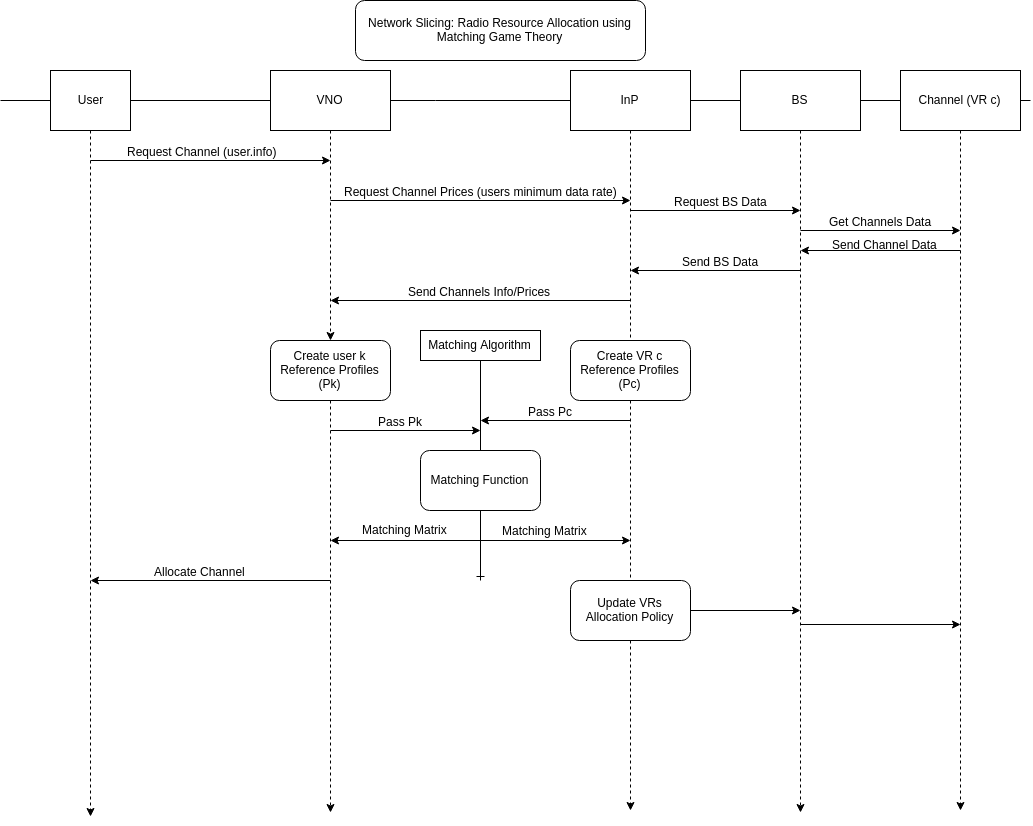

The diagram above was exported from draw.io. Its source (the exported page's mxGraphModel, read from the mxfile embedded in the PNG):
<mxGraphModel dx="1673" dy="948" grid="1" gridSize="10" guides="1" tooltips="1" connect="1" arrows="1" fold="1" page="1" pageScale="1" pageWidth="1100" pageHeight="850" background="#ffffff" math="0" shadow="0">
  <root>
    <mxCell id="0" />
    <mxCell id="1" parent="0" />
    <mxCell id="nyCiDH3pCjMjIJaFgQ3H-1" value="" style="endArrow=none;html=1;" parent="1" source="nyCiDH3pCjMjIJaFgQ3H-6" edge="1">
      <mxGeometry width="50" height="50" relative="1" as="geometry">
        <mxPoint x="10" y="116" as="sourcePoint" />
        <mxPoint x="1040" y="116" as="targetPoint" />
      </mxGeometry>
    </mxCell>
    <mxCell id="nyCiDH3pCjMjIJaFgQ3H-31" style="edgeStyle=none;rounded=0;orthogonalLoop=1;jettySize=auto;html=1;dashed=1;endArrow=classic;endFill=1;" parent="1" source="nyCiDH3pCjMjIJaFgQ3H-2" edge="1">
      <mxGeometry relative="1" as="geometry">
        <mxPoint x="100" y="832" as="targetPoint" />
      </mxGeometry>
    </mxCell>
    <mxCell id="nyCiDH3pCjMjIJaFgQ3H-2" value="User" style="rounded=0;whiteSpace=wrap;html=1;" parent="1" vertex="1">
      <mxGeometry x="60" y="86" width="80" height="60" as="geometry" />
    </mxCell>
    <mxCell id="nyCiDH3pCjMjIJaFgQ3H-3" value="" style="endArrow=none;html=1;" parent="1" target="nyCiDH3pCjMjIJaFgQ3H-2" edge="1">
      <mxGeometry width="50" height="50" relative="1" as="geometry">
        <mxPoint x="10" y="116" as="sourcePoint" />
        <mxPoint x="1040" y="116" as="targetPoint" />
      </mxGeometry>
    </mxCell>
    <mxCell id="nyCiDH3pCjMjIJaFgQ3H-27" style="edgeStyle=orthogonalEdgeStyle;rounded=0;orthogonalLoop=1;jettySize=auto;html=1;dashed=1;" parent="1" source="nyCiDH3pCjMjIJaFgQ3H-6" edge="1">
      <mxGeometry relative="1" as="geometry">
        <mxPoint x="810" y="828" as="targetPoint" />
      </mxGeometry>
    </mxCell>
    <mxCell id="nyCiDH3pCjMjIJaFgQ3H-6" value="BS" style="rounded=0;whiteSpace=wrap;html=1;" parent="1" vertex="1">
      <mxGeometry x="750" y="86" width="120" height="60" as="geometry" />
    </mxCell>
    <mxCell id="nyCiDH3pCjMjIJaFgQ3H-7" value="" style="endArrow=none;html=1;" parent="1" source="nyCiDH3pCjMjIJaFgQ3H-2" target="nyCiDH3pCjMjIJaFgQ3H-6" edge="1">
      <mxGeometry width="50" height="50" relative="1" as="geometry">
        <mxPoint x="140" y="116" as="sourcePoint" />
        <mxPoint x="1040" y="116" as="targetPoint" />
      </mxGeometry>
    </mxCell>
    <mxCell id="nyCiDH3pCjMjIJaFgQ3H-24" style="edgeStyle=orthogonalEdgeStyle;rounded=0;orthogonalLoop=1;jettySize=auto;html=1;dashed=1;" parent="1" source="nyCiDH3pCjMjIJaFgQ3H-5" edge="1">
      <mxGeometry relative="1" as="geometry">
        <mxPoint x="640" y="826" as="targetPoint" />
      </mxGeometry>
    </mxCell>
    <mxCell id="nyCiDH3pCjMjIJaFgQ3H-5" value="InP" style="rounded=0;whiteSpace=wrap;html=1;" parent="1" vertex="1">
      <mxGeometry x="580" y="86" width="120" height="60" as="geometry" />
    </mxCell>
    <mxCell id="nyCiDH3pCjMjIJaFgQ3H-26" style="rounded=0;orthogonalLoop=1;jettySize=auto;html=1;dashed=1;" parent="1" source="nyCiDH3pCjMjIJaFgQ3H-52" edge="1">
      <mxGeometry relative="1" as="geometry">
        <mxPoint x="340" y="828" as="targetPoint" />
      </mxGeometry>
    </mxCell>
    <mxCell id="nyCiDH3pCjMjIJaFgQ3H-4" value="VNO" style="rounded=0;whiteSpace=wrap;html=1;" parent="1" vertex="1">
      <mxGeometry x="280" y="86" width="120" height="60" as="geometry" />
    </mxCell>
    <mxCell id="nyCiDH3pCjMjIJaFgQ3H-28" style="edgeStyle=orthogonalEdgeStyle;rounded=0;orthogonalLoop=1;jettySize=auto;html=1;dashed=1;" parent="1" source="nyCiDH3pCjMjIJaFgQ3H-8" edge="1">
      <mxGeometry relative="1" as="geometry">
        <mxPoint x="970" y="826" as="targetPoint" />
      </mxGeometry>
    </mxCell>
    <mxCell id="nyCiDH3pCjMjIJaFgQ3H-8" value="Channel (VR c)" style="rounded=0;whiteSpace=wrap;html=1;" parent="1" vertex="1">
      <mxGeometry x="910" y="86" width="120" height="60" as="geometry" />
    </mxCell>
    <mxCell id="nyCiDH3pCjMjIJaFgQ3H-16" value="" style="endArrow=classic;html=1;" parent="1" edge="1">
      <mxGeometry width="50" height="50" relative="1" as="geometry">
        <mxPoint x="340" y="596" as="sourcePoint" />
        <mxPoint x="100" y="596" as="targetPoint" />
      </mxGeometry>
    </mxCell>
    <mxCell id="nyCiDH3pCjMjIJaFgQ3H-17" value="Allocate Channel" style="text;html=1;resizable=0;points=[];align=center;verticalAlign=middle;labelBackgroundColor=#ffffff;" parent="nyCiDH3pCjMjIJaFgQ3H-16" vertex="1" connectable="0">
      <mxGeometry x="0.36" y="3" relative="1" as="geometry">
        <mxPoint x="32" y="-13" as="offset" />
      </mxGeometry>
    </mxCell>
    <mxCell id="nyCiDH3pCjMjIJaFgQ3H-20" value="" style="endArrow=classic;html=1;" parent="1" edge="1">
      <mxGeometry width="50" height="50" relative="1" as="geometry">
        <mxPoint x="100" y="176" as="sourcePoint" />
        <mxPoint x="340" y="176" as="targetPoint" />
      </mxGeometry>
    </mxCell>
    <mxCell id="nyCiDH3pCjMjIJaFgQ3H-21" value="Request Channel (user.info)" style="text;html=1;resizable=0;points=[];align=center;verticalAlign=middle;labelBackgroundColor=#ffffff;" parent="nyCiDH3pCjMjIJaFgQ3H-20" vertex="1" connectable="0">
      <mxGeometry x="-0.28" y="2" relative="1" as="geometry">
        <mxPoint x="25" y="-8" as="offset" />
      </mxGeometry>
    </mxCell>
    <mxCell id="nyCiDH3pCjMjIJaFgQ3H-33" value="" style="endArrow=classic;html=1;" parent="1" edge="1">
      <mxGeometry width="50" height="50" relative="1" as="geometry">
        <mxPoint x="340" y="216" as="sourcePoint" />
        <mxPoint x="640" y="216" as="targetPoint" />
      </mxGeometry>
    </mxCell>
    <mxCell id="nyCiDH3pCjMjIJaFgQ3H-34" value="Request Channel Prices (users minimum data rate)" style="text;html=1;resizable=0;points=[];align=center;verticalAlign=middle;labelBackgroundColor=#ffffff;" parent="nyCiDH3pCjMjIJaFgQ3H-33" vertex="1" connectable="0">
      <mxGeometry x="-0.28" y="2" relative="1" as="geometry">
        <mxPoint x="42" y="-8" as="offset" />
      </mxGeometry>
    </mxCell>
    <mxCell id="nyCiDH3pCjMjIJaFgQ3H-36" value="" style="endArrow=classic;html=1;" parent="1" edge="1">
      <mxGeometry width="50" height="50" relative="1" as="geometry">
        <mxPoint x="640" y="316" as="sourcePoint" />
        <mxPoint x="340" y="316" as="targetPoint" />
      </mxGeometry>
    </mxCell>
    <mxCell id="nyCiDH3pCjMjIJaFgQ3H-37" value="Send Channels Info/Prices&amp;nbsp;" style="text;html=1;resizable=0;points=[];align=center;verticalAlign=middle;labelBackgroundColor=#ffffff;" parent="nyCiDH3pCjMjIJaFgQ3H-36" vertex="1" connectable="0">
      <mxGeometry x="-0.28" y="2" relative="1" as="geometry">
        <mxPoint x="-42" y="-12" as="offset" />
      </mxGeometry>
    </mxCell>
    <mxCell id="nyCiDH3pCjMjIJaFgQ3H-38" value="" style="endArrow=classic;html=1;" parent="1" edge="1">
      <mxGeometry width="50" height="50" relative="1" as="geometry">
        <mxPoint x="640" y="226" as="sourcePoint" />
        <mxPoint x="810" y="226" as="targetPoint" />
      </mxGeometry>
    </mxCell>
    <mxCell id="nyCiDH3pCjMjIJaFgQ3H-39" value="Request BS Data" style="text;html=1;resizable=0;points=[];align=center;verticalAlign=middle;labelBackgroundColor=#ffffff;" parent="nyCiDH3pCjMjIJaFgQ3H-38" vertex="1" connectable="0">
      <mxGeometry x="0.1529" y="2" relative="1" as="geometry">
        <mxPoint x="-8" y="-8" as="offset" />
      </mxGeometry>
    </mxCell>
    <mxCell id="nyCiDH3pCjMjIJaFgQ3H-40" value="" style="endArrow=classic;html=1;" parent="1" edge="1">
      <mxGeometry width="50" height="50" relative="1" as="geometry">
        <mxPoint x="810" y="246" as="sourcePoint" />
        <mxPoint x="970" y="246" as="targetPoint" />
      </mxGeometry>
    </mxCell>
    <mxCell id="nyCiDH3pCjMjIJaFgQ3H-41" value="Get Channels Data" style="text;html=1;resizable=0;points=[];align=center;verticalAlign=middle;labelBackgroundColor=#ffffff;" parent="nyCiDH3pCjMjIJaFgQ3H-40" vertex="1" connectable="0">
      <mxGeometry x="-0.2875" y="3" relative="1" as="geometry">
        <mxPoint x="23" y="-7" as="offset" />
      </mxGeometry>
    </mxCell>
    <mxCell id="nyCiDH3pCjMjIJaFgQ3H-43" value="" style="endArrow=classic;html=1;" parent="1" edge="1">
      <mxGeometry width="50" height="50" relative="1" as="geometry">
        <mxPoint x="970" y="266" as="sourcePoint" />
        <mxPoint x="810" y="266" as="targetPoint" />
      </mxGeometry>
    </mxCell>
    <mxCell id="nyCiDH3pCjMjIJaFgQ3H-44" value="" style="endArrow=classic;html=1;" parent="1" edge="1">
      <mxGeometry width="50" height="50" relative="1" as="geometry">
        <mxPoint x="810" y="285.9999999999999" as="sourcePoint" />
        <mxPoint x="640" y="286" as="targetPoint" />
      </mxGeometry>
    </mxCell>
    <mxCell id="nyCiDH3pCjMjIJaFgQ3H-50" value="Send BS Data" style="text;html=1;resizable=0;points=[];align=center;verticalAlign=middle;labelBackgroundColor=#ffffff;" parent="nyCiDH3pCjMjIJaFgQ3H-44" vertex="1" connectable="0">
      <mxGeometry x="-0.1471" relative="1" as="geometry">
        <mxPoint x="-7.5" y="-10" as="offset" />
      </mxGeometry>
    </mxCell>
    <mxCell id="nyCiDH3pCjMjIJaFgQ3H-45" value="Send Channel Data" style="text;html=1;resizable=0;points=[];autosize=1;align=left;verticalAlign=top;spacingTop=-4;" parent="1" vertex="1">
      <mxGeometry x="840" y="251" width="120" height="20" as="geometry" />
    </mxCell>
    <mxCell id="nyCiDH3pCjMjIJaFgQ3H-51" value="Create VR c Reference Profiles (Pc)" style="rounded=1;whiteSpace=wrap;html=1;" parent="1" vertex="1">
      <mxGeometry x="580" y="356" width="120" height="60" as="geometry" />
    </mxCell>
    <mxCell id="nyCiDH3pCjMjIJaFgQ3H-52" value="Create user k Reference Profiles (Pk)" style="rounded=1;whiteSpace=wrap;html=1;" parent="1" vertex="1">
      <mxGeometry x="280" y="356" width="120" height="60" as="geometry" />
    </mxCell>
    <mxCell id="nyCiDH3pCjMjIJaFgQ3H-53" style="rounded=0;orthogonalLoop=1;jettySize=auto;html=1;dashed=1;" parent="1" source="nyCiDH3pCjMjIJaFgQ3H-4" target="nyCiDH3pCjMjIJaFgQ3H-52" edge="1">
      <mxGeometry relative="1" as="geometry">
        <mxPoint x="340" y="828" as="targetPoint" />
        <mxPoint x="340" y="146" as="sourcePoint" />
      </mxGeometry>
    </mxCell>
    <mxCell id="nyCiDH3pCjMjIJaFgQ3H-55" style="edgeStyle=none;rounded=0;orthogonalLoop=1;jettySize=auto;html=1;endArrow=ERone;endFill=0;" parent="1" source="nyCiDH3pCjMjIJaFgQ3H-54" edge="1">
      <mxGeometry relative="1" as="geometry">
        <mxPoint x="490" y="596" as="targetPoint" />
      </mxGeometry>
    </mxCell>
    <mxCell id="nyCiDH3pCjMjIJaFgQ3H-54" value="Matching Algorithm" style="rounded=0;whiteSpace=wrap;html=1;" parent="1" vertex="1">
      <mxGeometry x="430" y="346" width="120" height="30" as="geometry" />
    </mxCell>
    <mxCell id="nyCiDH3pCjMjIJaFgQ3H-56" value="" style="endArrow=classic;html=1;" parent="1" edge="1">
      <mxGeometry width="50" height="50" relative="1" as="geometry">
        <mxPoint x="640" y="436" as="sourcePoint" />
        <mxPoint x="490" y="436" as="targetPoint" />
      </mxGeometry>
    </mxCell>
    <mxCell id="nyCiDH3pCjMjIJaFgQ3H-61" value="Pass Pc" style="text;html=1;resizable=0;points=[];align=center;verticalAlign=middle;labelBackgroundColor=#ffffff;" parent="nyCiDH3pCjMjIJaFgQ3H-56" vertex="1" connectable="0">
      <mxGeometry x="0.2333" y="3" relative="1" as="geometry">
        <mxPoint x="12.5" y="-13" as="offset" />
      </mxGeometry>
    </mxCell>
    <mxCell id="nyCiDH3pCjMjIJaFgQ3H-58" value="" style="endArrow=classic;html=1;" parent="1" edge="1">
      <mxGeometry width="50" height="50" relative="1" as="geometry">
        <mxPoint x="340" y="446" as="sourcePoint" />
        <mxPoint x="490" y="446" as="targetPoint" />
      </mxGeometry>
    </mxCell>
    <mxCell id="nyCiDH3pCjMjIJaFgQ3H-62" value="Pass Pk" style="text;html=1;resizable=0;points=[];align=center;verticalAlign=middle;labelBackgroundColor=#ffffff;" parent="nyCiDH3pCjMjIJaFgQ3H-58" vertex="1" connectable="0">
      <mxGeometry x="-0.1222" y="1" relative="1" as="geometry">
        <mxPoint x="4" y="-9" as="offset" />
      </mxGeometry>
    </mxCell>
    <mxCell id="nyCiDH3pCjMjIJaFgQ3H-59" value="Matching Function" style="rounded=1;whiteSpace=wrap;html=1;" parent="1" vertex="1">
      <mxGeometry x="430" y="466" width="120" height="60" as="geometry" />
    </mxCell>
    <mxCell id="nyCiDH3pCjMjIJaFgQ3H-60" value="" style="endArrow=classic;html=1;" parent="1" edge="1">
      <mxGeometry width="50" height="50" relative="1" as="geometry">
        <mxPoint x="490" y="556" as="sourcePoint" />
        <mxPoint x="640" y="556" as="targetPoint" />
      </mxGeometry>
    </mxCell>
    <mxCell id="nyCiDH3pCjMjIJaFgQ3H-63" value="" style="endArrow=classic;html=1;" parent="1" edge="1">
      <mxGeometry width="50" height="50" relative="1" as="geometry">
        <mxPoint x="490" y="556" as="sourcePoint" />
        <mxPoint x="340" y="556" as="targetPoint" />
      </mxGeometry>
    </mxCell>
    <mxCell id="nyCiDH3pCjMjIJaFgQ3H-66" value="Matching Matrix" style="text;html=1;resizable=0;points=[];autosize=1;align=left;verticalAlign=top;spacingTop=-4;" parent="1" vertex="1">
      <mxGeometry x="510" y="537" width="100" height="20" as="geometry" />
    </mxCell>
    <mxCell id="nyCiDH3pCjMjIJaFgQ3H-68" value="Matching Matrix" style="text;html=1;resizable=0;points=[];autosize=1;align=left;verticalAlign=top;spacingTop=-4;" parent="1" vertex="1">
      <mxGeometry x="370" y="536" width="100" height="20" as="geometry" />
    </mxCell>
    <mxCell id="nyCiDH3pCjMjIJaFgQ3H-72" style="edgeStyle=none;rounded=0;orthogonalLoop=1;jettySize=auto;html=1;endArrow=classic;endFill=1;" parent="1" source="nyCiDH3pCjMjIJaFgQ3H-71" edge="1">
      <mxGeometry relative="1" as="geometry">
        <mxPoint x="810" y="626" as="targetPoint" />
      </mxGeometry>
    </mxCell>
    <mxCell id="nyCiDH3pCjMjIJaFgQ3H-71" value="Update VRs Allocation Policy" style="rounded=1;whiteSpace=wrap;html=1;" parent="1" vertex="1">
      <mxGeometry x="580" y="596" width="120" height="60" as="geometry" />
    </mxCell>
    <mxCell id="nyCiDH3pCjMjIJaFgQ3H-73" style="edgeStyle=none;rounded=0;orthogonalLoop=1;jettySize=auto;html=1;endArrow=classic;endFill=1;" parent="1" edge="1">
      <mxGeometry relative="1" as="geometry">
        <mxPoint x="970" y="640" as="targetPoint" />
        <mxPoint x="810" y="640" as="sourcePoint" />
      </mxGeometry>
    </mxCell>
    <mxCell id="uNPs3_A1FpEwROOmuckU-1" value="Network Slicing: Radio Resource Allocation using Matching Game Theory" style="rounded=1;whiteSpace=wrap;html=1;" vertex="1" parent="1">
      <mxGeometry x="365" y="16" width="290" height="60" as="geometry" />
    </mxCell>
  </root>
</mxGraphModel>